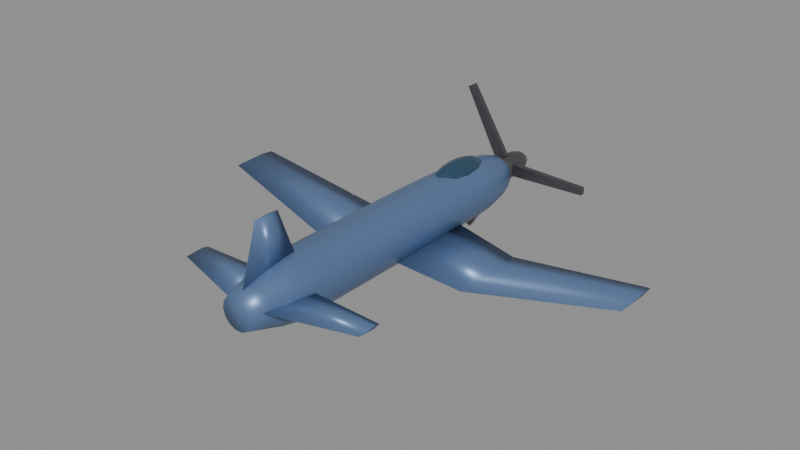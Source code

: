 # Source: f4u.blend  (saved by Blender 5.0.119; exported with 4.5.12 LTS)
import bpy
from mathutils import Matrix  # noqa: F401  (used for matrix-valued properties, if any)

bpy.ops.wm.read_factory_settings(use_empty=True)
scene = bpy.context.scene
scene.name = 'Scene'

# ---- materials (node trees are filled in below, after node groups)
mat_body_f4u = bpy.data.materials.new('Body_f4u')
mat_body_f4u.diffuse_color = (0.12, 0.2, 0.38, 1.0)
mat_canopy = bpy.data.materials.new('Canopy')
mat_canopy.diffuse_color = (0.05, 0.12, 0.2, 1.0)
mat_detail = bpy.data.materials.new('Detail')
mat_detail.diffuse_color = (0.12, 0.12, 0.13, 1.0)

# ---- material node trees
mat_body_f4u.use_nodes = True; mat_body_f4u.node_tree.nodes.clear()
_N = mat_body_f4u.node_tree.nodes; _L = mat_body_f4u.node_tree.links
n0 = _N.new('ShaderNodeBsdfPrincipled'); n0.name = 'Principled BSDF'; n0.location = (-200, 100)
n0.inputs[0].default_value = (0.12, 0.2, 0.38, 1.0)
n0.inputs[1].default_value = 0.35
n0.inputs[2].default_value = 0.4
n1 = _N.new('ShaderNodeOutputMaterial'); n1.name = 'Material Output'; n1.location = (200, 100)
_L.new(n0.outputs[0], n1.inputs[0])
n1.is_active_output = True
mat_canopy.use_nodes = True; mat_canopy.node_tree.nodes.clear()
_N = mat_canopy.node_tree.nodes; _L = mat_canopy.node_tree.links
n0 = _N.new('ShaderNodeBsdfPrincipled'); n0.name = 'Principled BSDF'; n0.location = (-200, 100)
n0.inputs[0].default_value = (0.05, 0.12, 0.2, 1.0)
n0.inputs[1].default_value = 0.6
n0.inputs[2].default_value = 0.08
n1 = _N.new('ShaderNodeOutputMaterial'); n1.name = 'Material Output'; n1.location = (200, 100)
_L.new(n0.outputs[0], n1.inputs[0])
n1.is_active_output = True
mat_detail.use_nodes = True; mat_detail.node_tree.nodes.clear()
_N = mat_detail.node_tree.nodes; _L = mat_detail.node_tree.links
n0 = _N.new('ShaderNodeBsdfPrincipled'); n0.name = 'Principled BSDF'; n0.location = (-200, 100)
n0.inputs[0].default_value = (0.12, 0.12, 0.13, 1.0)
n0.inputs[1].default_value = 0.7
n0.inputs[2].default_value = 0.35
n1 = _N.new('ShaderNodeOutputMaterial'); n1.name = 'Material Output'; n1.location = (200, 100)
_L.new(n0.outputs[0], n1.inputs[0])
n1.is_active_output = True

# ---- meshes
me_f4u_body = bpy.data.meshes.new('f4u_Body')
me_f4u_body.from_pydata([(0.4524, -5.1, 0.0), (0.4076, -5.1, 0.1963), (0.2821, -5.1, 0.3537), (0.1007, -5.1, 0.441), (-0.1007, -5.1, 0.441), (-0.2821, -5.1, 0.3537), (-0.4076, -5.1, 0.1963), (-0.4524, -5.1, 5.54e-17), (-0.4076, -5.1, -0.1963), (-0.2821, -5.1, -0.3537), (-0.1007, -5.1, -0.441), (0.1007, -5.1, -0.441), (0.2821, -5.1, -0.3537), (0.4076, -5.1, -0.1963), (0.5926, -4.636, 0.0), (0.5339, -4.636, 0.2571), (0.3695, -4.636, 0.4633), (0.1319, -4.636, 0.5777), (-0.1319, -4.636, 0.5777), (-0.3695, -4.636, 0.4633), (-0.5339, -4.636, 0.2571), (-0.5926, -4.636, 7.257e-17), (-0.5339, -4.636, -0.2571), (-0.3695, -4.636, -0.4633), (-0.1319, -4.636, -0.5777), (0.1319, -4.636, -0.5777), (0.3695, -4.636, -0.4633), (0.5339, -4.636, -0.2571), (0.7328, -4.173, 0.0), (0.6602, -4.173, 0.3179), (0.4569, -4.173, 0.5729), (0.1631, -4.173, 0.7144), (-0.1631, -4.173, 0.7144), (-0.4569, -4.173, 0.5729), (-0.6602, -4.173, 0.3179), (-0.7328, -4.173, 8.974e-17), (-0.6602, -4.173, -0.3179), (-0.4569, -4.173, -0.5729), (-0.1631, -4.173, -0.7144), (0.1631, -4.173, -0.7144), (0.4569, -4.173, -0.5729), (0.6602, -4.173, -0.3179), (0.8225, -3.709, 0.0), (0.7411, -3.709, 0.3569), (0.5128, -3.709, 0.6431), (0.183, -3.709, 0.8019), (-0.183, -3.709, 0.8019), (-0.5128, -3.709, 0.6431), (-0.7411, -3.709, 0.3569), (-0.8225, -3.709, 1.007e-16), (-0.7411, -3.709, -0.3569), (-0.5128, -3.709, -0.6431), (-0.183, -3.709, -0.8019), (0.183, -3.709, -0.8019), (0.5128, -3.709, -0.6431), (0.7411, -3.709, -0.3569), (0.8225, -3.245, 0.0), (0.7411, -3.245, 0.3569), (0.5128, -3.245, 0.6431), (0.183, -3.245, 0.8019), (-0.183, -3.245, 0.8019), (-0.5128, -3.245, 0.6431), (-0.7411, -3.245, 0.3569), (-0.8225, -3.245, 1.007e-16), (-0.7411, -3.245, -0.3569), (-0.5128, -3.245, -0.6431), (-0.183, -3.245, -0.8019), (0.183, -3.245, -0.8019), (0.5128, -3.245, -0.6431), (0.7411, -3.245, -0.3569), (0.8225, -2.782, 0.0), (0.7411, -2.782, 0.3569), (0.5128, -2.782, 0.6431), (0.183, -2.782, 0.8019), (-0.183, -2.782, 0.8019), (-0.5128, -2.782, 0.6431), (-0.7411, -2.782, 0.3569), (-0.8225, -2.782, 1.007e-16), (-0.7411, -2.782, -0.3569), (-0.5128, -2.782, -0.6431), (-0.183, -2.782, -0.8019), (0.183, -2.782, -0.8019), (0.5128, -2.782, -0.6431), (0.7411, -2.782, -0.3569), (0.8225, -2.318, 0.0), (0.7411, -2.318, 0.3569), (0.5128, -2.318, 0.6431), (0.183, -2.318, 0.8019), (-0.183, -2.318, 0.8019), (-0.5128, -2.318, 0.6431), (-0.7411, -2.318, 0.3569), (-0.8225, -2.318, 1.007e-16), (-0.7411, -2.318, -0.3569), (-0.5128, -2.318, -0.6431), (-0.183, -2.318, -0.8019), (0.183, -2.318, -0.8019), (0.5128, -2.318, -0.6431), (0.7411, -2.318, -0.3569), (0.8225, -1.855, 0.0), (0.7411, -1.855, 0.3569), (0.5128, -1.855, 0.6431), (0.183, -1.855, 0.8019), (-0.183, -1.855, 0.8019), (-0.5128, -1.855, 0.6431), (-0.7411, -1.855, 0.3569), (-0.8225, -1.855, 1.007e-16), (-0.7411, -1.855, -0.3569), (-0.5128, -1.855, -0.6431), (-0.183, -1.855, -0.8019), (0.183, -1.855, -0.8019), (0.5128, -1.855, -0.6431), (0.7411, -1.855, -0.3569), (0.8225, -1.391, 0.0), (0.7411, -1.391, 0.3569), (0.5128, -1.391, 0.6431), (0.183, -1.391, 0.8019), (-0.183, -1.391, 0.8019), (-0.5128, -1.391, 0.6431), (-0.7411, -1.391, 0.3569), (-0.8225, -1.391, 1.007e-16), (-0.7411, -1.391, -0.3569), (-0.5128, -1.391, -0.6431), (-0.183, -1.391, -0.8019), (0.183, -1.391, -0.8019), (0.5128, -1.391, -0.6431), (0.7411, -1.391, -0.3569), (0.8225, -0.9273, 0.0), (0.7411, -0.9273, 0.3569), (0.5128, -0.9273, 0.6431), (0.183, -0.9273, 0.8019), (-0.183, -0.9273, 0.8019), (-0.5128, -0.9273, 0.6431), (-0.7411, -0.9273, 0.3569), (-0.8225, -0.9273, 1.007e-16), (-0.7411, -0.9273, -0.3569), (-0.5128, -0.9273, -0.6431), (-0.183, -0.9273, -0.8019), (0.183, -0.9273, -0.8019), (0.5128, -0.9273, -0.6431), (0.7411, -0.9273, -0.3569), (0.8225, -0.4636, 0.0), (0.7411, -0.4636, 0.3569), (0.5128, -0.4636, 0.6431), (0.183, -0.4636, 0.8019), (-0.183, -0.4636, 0.8019), (-0.5128, -0.4636, 0.6431), (-0.7411, -0.4636, 0.3569), (-0.8225, -0.4636, 1.007e-16), (-0.7411, -0.4636, -0.3569), (-0.5128, -0.4636, -0.6431), (-0.183, -0.4636, -0.8019), (0.183, -0.4636, -0.8019), (0.5128, -0.4636, -0.6431), (0.7411, -0.4636, -0.3569), (0.8225, 0.0, 0.0), (0.7411, 0.0, 0.3569), (0.5128, 0.0, 0.6431), (0.183, 0.0, 0.8019), (-0.183, 0.0, 0.8019), (-0.5128, 0.0, 0.6431), (-0.7411, 0.0, 0.3569), (-0.8225, 0.0, 1.007e-16), (-0.7411, 0.0, -0.3569), (-0.5128, 0.0, -0.6431), (-0.183, 0.0, -0.8019), (0.183, 0.0, -0.8019), (0.5128, 0.0, -0.6431), (0.7411, 0.0, -0.3569), (0.8225, 0.4636, 0.0), (0.7411, 0.4636, 0.3569), (0.5128, 0.4636, 0.6431), (0.183, 0.4636, 0.8019), (-0.183, 0.4636, 0.8019), (-0.5128, 0.4636, 0.6431), (-0.7411, 0.4636, 0.3569), (-0.8225, 0.4636, 1.007e-16), (-0.7411, 0.4636, -0.3569), (-0.5128, 0.4636, -0.6431), (-0.183, 0.4636, -0.8019), (0.183, 0.4636, -0.8019), (0.5128, 0.4636, -0.6431), (0.7411, 0.4636, -0.3569), (0.8225, 0.9273, 0.0), (0.7411, 0.9273, 0.3569), (0.5128, 0.9273, 0.6431), (0.183, 0.9273, 0.8019), (-0.183, 0.9273, 0.8019), (-0.5128, 0.9273, 0.6431), (-0.7411, 0.9273, 0.3569), (-0.8225, 0.9273, 1.007e-16), (-0.7411, 0.9273, -0.3569), (-0.5128, 0.9273, -0.6431), (-0.183, 0.9273, -0.8019), (0.183, 0.9273, -0.8019), (0.5128, 0.9273, -0.6431), (0.7411, 0.9273, -0.3569), (0.819, 1.391, 0.0), (0.7379, 1.391, 0.3553), (0.5106, 1.391, 0.6403), (0.1822, 1.391, 0.7985), (-0.1822, 1.391, 0.7985), (-0.5106, 1.391, 0.6403), (-0.7379, 1.391, 0.3553), (-0.819, 1.391, 1.003e-16), (-0.7379, 1.391, -0.3553), (-0.5106, 1.391, -0.6403), (-0.1822, 1.391, -0.7985), (0.1822, 1.391, -0.7985), (0.5106, 1.391, -0.6403), (0.7379, 1.391, -0.3553), (0.8091, 1.855, 0.0), (0.729, 1.855, 0.3511), (0.5045, 1.855, 0.6326), (0.1801, 1.855, 0.7889), (-0.1801, 1.855, 0.7889), (-0.5045, 1.855, 0.6326), (-0.729, 1.855, 0.3511), (-0.8091, 1.855, 9.909e-17), (-0.729, 1.855, -0.3511), (-0.5045, 1.855, -0.6326), (-0.1801, 1.855, -0.7889), (0.1801, 1.855, -0.7889), (0.5045, 1.855, -0.6326), (0.729, 1.855, -0.3511), (0.7993, 2.318, 0.0), (0.7202, 2.318, 0.3468), (0.4984, 2.318, 0.6249), (0.1779, 2.318, 0.7793), (-0.1779, 2.318, 0.7793), (-0.4984, 2.318, 0.6249), (-0.7202, 2.318, 0.3468), (-0.7993, 2.318, 9.789e-17), (-0.7202, 2.318, -0.3468), (-0.4984, 2.318, -0.6249), (-0.1779, 2.318, -0.7793), (0.1779, 2.318, -0.7793), (0.4984, 2.318, -0.6249), (0.7202, 2.318, -0.3468), (0.7895, 2.782, 0.0), (0.7113, 2.782, 0.3425), (0.4922, 2.782, 0.6172), (0.1757, 2.782, 0.7697), (-0.1757, 2.782, 0.7697), (-0.4922, 2.782, 0.6172), (-0.7113, 2.782, 0.3425), (-0.7895, 2.782, 9.668e-17), (-0.7113, 2.782, -0.3425), (-0.4922, 2.782, -0.6172), (-0.1757, 2.782, -0.7697), (0.1757, 2.782, -0.7697), (0.4922, 2.782, -0.6172), (0.7113, 2.782, -0.3425), (0.7796, 3.245, 0.0), (0.7024, 3.245, 0.3383), (0.4861, 3.245, 0.6095), (0.1735, 3.245, 0.7601), (-0.1735, 3.245, 0.7601), (-0.4861, 3.245, 0.6095), (-0.7024, 3.245, 0.3383), (-0.7796, 3.245, 9.548e-17), (-0.7024, 3.245, -0.3383), (-0.4861, 3.245, -0.6095), (-0.1735, 3.245, -0.7601), (0.1735, 3.245, -0.7601), (0.4861, 3.245, -0.6095), (0.7024, 3.245, -0.3383), (0.7544, 3.709, 0.0), (0.6797, 3.709, 0.3273), (0.4704, 3.709, 0.5899), (0.1679, 3.709, 0.7355), (-0.1679, 3.709, 0.7355), (-0.4704, 3.709, 0.5899), (-0.6797, 3.709, 0.3273), (-0.7544, 3.709, 9.239e-17), (-0.6797, 3.709, -0.3273), (-0.4704, 3.709, -0.5899), (-0.1679, 3.709, -0.7355), (0.1679, 3.709, -0.7355), (0.4704, 3.709, -0.5899), (0.6797, 3.709, -0.3273), (0.6737, 4.173, 0.0), (0.607, 4.173, 0.2923), (0.4201, 4.173, 0.5267), (0.1499, 4.173, 0.6568), (-0.1499, 4.173, 0.6568), (-0.4201, 4.173, 0.5267), (-0.607, 4.173, 0.2923), (-0.6737, 4.173, 8.251e-17), (-0.607, 4.173, -0.2923), (-0.4201, 4.173, -0.5267), (-0.1499, 4.173, -0.6568), (0.1499, 4.173, -0.6568), (0.4201, 4.173, -0.5267), (0.607, 4.173, -0.2923), (0.5124, 4.636, 0.0), (0.4617, 4.636, 0.2223), (0.3195, 4.636, 0.4006), (0.114, 4.636, 0.4996), (-0.114, 4.636, 0.4996), (-0.3195, 4.636, 0.4006), (-0.4617, 4.636, 0.2223), (-0.5124, 4.636, 6.276e-17), (-0.4617, 4.636, -0.2223), (-0.3195, 4.636, -0.4006), (-0.114, 4.636, -0.4996), (0.114, 4.636, -0.4996), (0.3195, 4.636, -0.4006), (0.4617, 4.636, -0.2223), (0.0329, 5.1, 0.0), (0.02964, 5.1, 0.01428), (0.02051, 5.1, 0.02572), (0.007321, 5.1, 0.03208), (-0.007321, 5.1, 0.03208), (-0.02051, 5.1, 0.02572), (-0.02964, 5.1, 0.01428), (-0.0329, 5.1, 4.029e-18), (-0.02964, 5.1, -0.01428), (-0.02051, 5.1, -0.02572), (-0.007321, 5.1, -0.03208), (0.007321, 5.1, -0.03208), (0.02051, 5.1, -0.02572), (0.02964, 5.1, -0.01428), (0.4113, 2.244, -0.4524), (0.4113, 1.438, -0.3583), (0.4113, -0.4442, -0.4524), (0.4113, 1.438, -0.5465), (2.338, 2.177, -0.8225), (2.338, 1.503, -0.7473), (2.338, -0.06791, -0.8225), (2.338, 1.503, -0.8978), (6.25, 2.04, -0.2106), (6.25, 1.637, -0.1682), (6.25, 0.696, -0.2106), (6.25, 1.637, -0.2529), (-0.4113, 2.244, -0.4524), (-0.4113, 1.438, -0.3583), (-0.4113, -0.4442, -0.4524), (-0.4113, 1.438, -0.5465), (-2.338, 2.177, -0.8225), (-2.338, 1.503, -0.7473), (-2.338, -0.06791, -0.8225), (-2.338, 1.503, -0.8978), (-6.25, 2.04, -0.2106), (-6.25, 1.637, -0.1682), (-6.25, 0.696, -0.2106), (-6.25, 1.637, -0.2529), (0.0, -3.162, 0.4935), (0.06936, -3.769, 0.4935), (0.0, -4.896, 0.4935), (-0.06936, -3.769, 0.4935), (0.0, -3.719, 2.024), (0.03468, -3.962, 2.024), (0.0, -4.412, 2.024), (-0.03468, -3.962, 2.024), (0.2468, -3.422, 0.08225), (0.2468, -3.864, 0.1412), (0.2468, -4.896, 0.08225), (0.2468, -3.864, 0.0233), (2.747, -3.509, 0.08225), (2.747, -3.708, 0.1191), (2.747, -4.173, 0.08225), (2.747, -3.708, 0.04541), (-0.2468, -3.422, 0.08225), (-0.2468, -3.864, 0.1412), (-0.2468, -4.896, 0.08225), (-0.2468, -3.864, 0.0233), (-2.747, -3.509, 0.08225), (-2.747, -3.708, 0.1191), (-2.747, -4.173, 0.08225), (-2.747, -3.708, 0.04541)], [], [(0, 14, 15, 1), (1, 15, 16, 2), (2, 16, 17, 3), (3, 17, 18, 4), (4, 18, 19, 5), (5, 19, 20, 6), (6, 20, 21, 7), (7, 21, 22, 8), (8, 22, 23, 9), (9, 23, 24, 10), (10, 24, 25, 11), (11, 25, 26, 12), (12, 26, 27, 13), (13, 27, 14, 0), (14, 28, 29, 15), (15, 29, 30, 16), (16, 30, 31, 17), (17, 31, 32, 18), (18, 32, 33, 19), (19, 33, 34, 20), (20, 34, 35, 21), (21, 35, 36, 22), (22, 36, 37, 23), (23, 37, 38, 24), (24, 38, 39, 25), (25, 39, 40, 26), (26, 40, 41, 27), (27, 41, 28, 14), (28, 42, 43, 29), (29, 43, 44, 30), (30, 44, 45, 31), (31, 45, 46, 32), (32, 46, 47, 33), (33, 47, 48, 34), (34, 48, 49, 35), (35, 49, 50, 36), (36, 50, 51, 37), (37, 51, 52, 38), (38, 52, 53, 39), (39, 53, 54, 40), (40, 54, 55, 41), (41, 55, 42, 28), (42, 56, 57, 43), (43, 57, 58, 44), (44, 58, 59, 45), (45, 59, 60, 46), (46, 60, 61, 47), (47, 61, 62, 48), (48, 62, 63, 49), (49, 63, 64, 50), (50, 64, 65, 51), (51, 65, 66, 52), (52, 66, 67, 53), (53, 67, 68, 54), (54, 68, 69, 55), (55, 69, 56, 42), (56, 70, 71, 57), (57, 71, 72, 58), (58, 72, 73, 59), (59, 73, 74, 60), (60, 74, 75, 61), (61, 75, 76, 62), (62, 76, 77, 63), (63, 77, 78, 64), (64, 78, 79, 65), (65, 79, 80, 66), (66, 80, 81, 67), (67, 81, 82, 68), (68, 82, 83, 69), (69, 83, 70, 56), (70, 84, 85, 71), (71, 85, 86, 72), (72, 86, 87, 73), (73, 87, 88, 74), (74, 88, 89, 75), (75, 89, 90, 76), (76, 90, 91, 77), (77, 91, 92, 78), (78, 92, 93, 79), (79, 93, 94, 80), (80, 94, 95, 81), (81, 95, 96, 82), (82, 96, 97, 83), (83, 97, 84, 70), (84, 98, 99, 85), (85, 99, 100, 86), (86, 100, 101, 87), (87, 101, 102, 88), (88, 102, 103, 89), (89, 103, 104, 90), (90, 104, 105, 91), (91, 105, 106, 92), (92, 106, 107, 93), (93, 107, 108, 94), (94, 108, 109, 95), (95, 109, 110, 96), (96, 110, 111, 97), (97, 111, 98, 84), (98, 112, 113, 99), (99, 113, 114, 100), (100, 114, 115, 101), (101, 115, 116, 102), (102, 116, 117, 103), (103, 117, 118, 104), (104, 118, 119, 105), (105, 119, 120, 106), (106, 120, 121, 107), (107, 121, 122, 108), (108, 122, 123, 109), (109, 123, 124, 110), (110, 124, 125, 111), (111, 125, 112, 98), (112, 126, 127, 113), (113, 127, 128, 114), (114, 128, 129, 115), (115, 129, 130, 116), (116, 130, 131, 117), (117, 131, 132, 118), (118, 132, 133, 119), (119, 133, 134, 120), (120, 134, 135, 121), (121, 135, 136, 122), (122, 136, 137, 123), (123, 137, 138, 124), (124, 138, 139, 125), (125, 139, 126, 112), (126, 140, 141, 127), (127, 141, 142, 128), (128, 142, 143, 129), (129, 143, 144, 130), (130, 144, 145, 131), (131, 145, 146, 132), (132, 146, 147, 133), (133, 147, 148, 134), (134, 148, 149, 135), (135, 149, 150, 136), (136, 150, 151, 137), (137, 151, 152, 138), (138, 152, 153, 139), (139, 153, 140, 126), (140, 154, 155, 141), (141, 155, 156, 142), (142, 156, 157, 143), (143, 157, 158, 144), (144, 158, 159, 145), (145, 159, 160, 146), (146, 160, 161, 147), (147, 161, 162, 148), (148, 162, 163, 149), (149, 163, 164, 150), (150, 164, 165, 151), (151, 165, 166, 152), (152, 166, 167, 153), (153, 167, 154, 140), (154, 168, 169, 155), (155, 169, 170, 156), (156, 170, 171, 157), (157, 171, 172, 158), (158, 172, 173, 159), (159, 173, 174, 160), (160, 174, 175, 161), (161, 175, 176, 162), (162, 176, 177, 163), (163, 177, 178, 164), (164, 178, 179, 165), (165, 179, 180, 166), (166, 180, 181, 167), (167, 181, 168, 154), (168, 182, 183, 169), (169, 183, 184, 170), (170, 184, 185, 171), (171, 185, 186, 172), (172, 186, 187, 173), (173, 187, 188, 174), (174, 188, 189, 175), (175, 189, 190, 176), (176, 190, 191, 177), (177, 191, 192, 178), (178, 192, 193, 179), (179, 193, 194, 180), (180, 194, 195, 181), (181, 195, 182, 168), (182, 196, 197, 183), (183, 197, 198, 184), (184, 198, 199, 185), (185, 199, 200, 186), (186, 200, 201, 187), (187, 201, 202, 188), (188, 202, 203, 189), (189, 203, 204, 190), (190, 204, 205, 191), (191, 205, 206, 192), (192, 206, 207, 193), (193, 207, 208, 194), (194, 208, 209, 195), (195, 209, 196, 182), (196, 210, 211, 197), (197, 211, 212, 198), (198, 212, 213, 199), (199, 213, 214, 200), (200, 214, 215, 201), (201, 215, 216, 202), (202, 216, 217, 203), (203, 217, 218, 204), (204, 218, 219, 205), (205, 219, 220, 206), (206, 220, 221, 207), (207, 221, 222, 208), (208, 222, 223, 209), (209, 223, 210, 196), (210, 224, 225, 211), (211, 225, 226, 212), (212, 226, 227, 213), (213, 227, 228, 214), (214, 228, 229, 215), (215, 229, 230, 216), (216, 230, 231, 217), (217, 231, 232, 218), (218, 232, 233, 219), (219, 233, 234, 220), (220, 234, 235, 221), (221, 235, 236, 222), (222, 236, 237, 223), (223, 237, 224, 210), (224, 238, 239, 225), (225, 239, 240, 226), (226, 240, 241, 227), (227, 241, 242, 228), (228, 242, 243, 229), (229, 243, 244, 230), (230, 244, 245, 231), (231, 245, 246, 232), (232, 246, 247, 233), (233, 247, 248, 234), (234, 248, 249, 235), (235, 249, 250, 236), (236, 250, 251, 237), (237, 251, 238, 224), (238, 252, 253, 239), (239, 253, 254, 240), (240, 254, 255, 241), (241, 255, 256, 242), (242, 256, 257, 243), (243, 257, 258, 244), (244, 258, 259, 245), (245, 259, 260, 246), (246, 260, 261, 247), (247, 261, 262, 248), (248, 262, 263, 249), (249, 263, 264, 250), (250, 264, 265, 251), (251, 265, 252, 238), (252, 266, 267, 253), (253, 267, 268, 254), (254, 268, 269, 255), (255, 269, 270, 256), (256, 270, 271, 257), (257, 271, 272, 258), (258, 272, 273, 259), (259, 273, 274, 260), (260, 274, 275, 261), (261, 275, 276, 262), (262, 276, 277, 263), (263, 277, 278, 264), (264, 278, 279, 265), (265, 279, 266, 252), (266, 280, 281, 267), (267, 281, 282, 268), (268, 282, 283, 269), (269, 283, 284, 270), (270, 284, 285, 271), (271, 285, 286, 272), (272, 286, 287, 273), (273, 287, 288, 274), (274, 288, 289, 275), (275, 289, 290, 276), (276, 290, 291, 277), (277, 291, 292, 278), (278, 292, 293, 279), (279, 293, 280, 266), (280, 294, 295, 281), (281, 295, 296, 282), (282, 296, 297, 283), (283, 297, 298, 284), (284, 298, 299, 285), (285, 299, 300, 286), (286, 300, 301, 287), (287, 301, 302, 288), (288, 302, 303, 289), (289, 303, 304, 290), (290, 304, 305, 291), (291, 305, 306, 292), (292, 306, 307, 293), (293, 307, 294, 280), (294, 308, 309, 295), (295, 309, 310, 296), (296, 310, 311, 297), (297, 311, 312, 298), (298, 312, 313, 299), (299, 313, 314, 300), (300, 314, 315, 301), (301, 315, 316, 302), (302, 316, 317, 303), (303, 317, 318, 304), (304, 318, 319, 305), (305, 319, 320, 306), (306, 320, 321, 307), (307, 321, 308, 294), (13, 0, 1, 2, 3, 4, 5, 6, 7, 8, 9, 10, 11, 12), (308, 321, 320, 319, 318, 317, 316, 315, 314, 313, 312, 311, 310, 309), (322, 323, 327, 326), (323, 324, 328, 327), (324, 325, 329, 328), (325, 322, 326, 329), (325, 324, 323, 322), (326, 327, 328, 329), (326, 327, 331, 330), (327, 328, 332, 331), (328, 329, 333, 332), (329, 326, 330, 333), (330, 331, 332, 333), (334, 338, 339, 335), (335, 339, 340, 336), (336, 340, 341, 337), (337, 341, 338, 334), (337, 334, 335, 336), (338, 339, 340, 341), (338, 342, 343, 339), (339, 343, 344, 340), (340, 344, 345, 341), (341, 345, 342, 338), (342, 345, 344, 343), (346, 350, 351, 347), (347, 351, 352, 348), (348, 352, 353, 349), (349, 353, 350, 346), (349, 346, 347, 348), (350, 353, 352, 351), (354, 355, 359, 358), (355, 356, 360, 359), (356, 357, 361, 360), (357, 354, 358, 361), (357, 356, 355, 354), (358, 359, 360, 361), (362, 366, 367, 363), (363, 367, 368, 364), (364, 368, 369, 365), (365, 369, 366, 362), (365, 362, 363, 364), (366, 369, 368, 367)])
me_f4u_body.polygons.foreach_set('use_smooth', [True] * 350)
me_f4u_body.materials.append(mat_body_f4u)
me_f4u_body.update()
me_f4u_canopy = bpy.data.meshes.new('f4u_Canopy')
me_f4u_canopy.from_pydata([(0.0, 2.856, 0.9977), (0.0, 3.586, 0.8741), (0.0, 3.889, 0.5758), (0.0, 2.856, 0.1538), (0.07649, 3.198, 0.9656), (0.1413, 3.488, 0.8741), (0.1847, 3.682, 0.7372), (0.1999, 3.75, 0.5758), (0.1847, 3.682, 0.4143), (0.1413, 3.488, 0.2774), (0.07649, 3.198, 0.1859), (0.1325, 3.054, 0.9656), (0.2448, 3.221, 0.8741), (0.3198, 3.333, 0.7372), (0.3462, 3.372, 0.5758), (0.3198, 3.333, 0.4143), (0.2448, 3.221, 0.2774), (0.1325, 3.054, 0.1859), (0.153, 2.856, 0.9656), (0.2827, 2.856, 0.8741), (0.3693, 2.856, 0.7372), (0.3997, 2.856, 0.5758), (0.3693, 2.856, 0.4143), (0.2827, 2.856, 0.2774), (0.153, 2.856, 0.1859), (0.1325, 2.658, 0.9656), (0.2448, 2.491, 0.8741), (0.3198, 2.379, 0.7372), (0.3462, 2.34, 0.5758), (0.3198, 2.379, 0.4143), (0.2448, 2.491, 0.2774), (0.1325, 2.658, 0.1859), (0.07649, 2.514, 0.9656), (0.1413, 2.224, 0.8741), (0.1847, 2.03, 0.7372), (0.1999, 1.962, 0.5758), (0.1847, 2.03, 0.4143), (0.1413, 2.224, 0.2774), (0.07649, 2.514, 0.1859), (0.0, 2.461, 0.9656), (-2.383e-08, 2.126, 0.8741), (0.0, 1.902, 0.7372), (0.0, 1.823, 0.5758), (0.0, 1.902, 0.4143), (-2.383e-08, 2.126, 0.2774), (0.0, 2.461, 0.1859), (-0.07649, 2.514, 0.9656), (-0.1413, 2.224, 0.8741), (-0.1847, 2.03, 0.7372), (-0.1999, 1.962, 0.5758), (-0.1847, 2.03, 0.4143), (-0.1413, 2.224, 0.2774), (-0.07649, 2.514, 0.1859), (-0.1325, 2.658, 0.9656), (-0.2448, 2.491, 0.8741), (-0.3198, 2.379, 0.7372), (-0.3462, 2.34, 0.5758), (-0.3198, 2.379, 0.4143), (-0.2448, 2.491, 0.2774), (-0.1325, 2.658, 0.1859), (-0.153, 2.856, 0.9656), (-0.2827, 2.856, 0.8741), (-0.3693, 2.856, 0.7372), (-0.3997, 2.856, 0.5758), (-0.3693, 2.856, 0.4143), (-0.2827, 2.856, 0.2774), (-0.153, 2.856, 0.1859), (-0.1325, 3.054, 0.9656), (-0.2448, 3.221, 0.8741), (-0.3198, 3.333, 0.7372), (-0.3462, 3.372, 0.5758), (-0.3198, 3.333, 0.4143), (-0.2448, 3.221, 0.2774), (-0.1325, 3.054, 0.1859), (-0.07649, 3.198, 0.9656), (-0.1413, 3.488, 0.8741), (-0.1847, 3.682, 0.7372), (-0.1999, 3.75, 0.5758), (-0.1847, 3.682, 0.4143), (-0.1413, 3.488, 0.2774), (-0.07649, 3.198, 0.1859), (-5.957e-09, 3.251, 0.9656), (-1.191e-08, 3.81, 0.7372), (-1.191e-08, 3.81, 0.4143), (4.765e-08, 3.586, 0.2774), (-5.957e-09, 3.251, 0.1859)], [], [(3, 85, 10), (84, 83, 8, 9), (2, 82, 6, 7), (1, 81, 4, 5), (85, 84, 9, 10), (83, 2, 7, 8), (82, 1, 5, 6), (81, 0, 4), (5, 4, 11, 12), (10, 9, 16, 17), (8, 7, 14, 15), (6, 5, 12, 13), (4, 0, 11), (3, 10, 17), (9, 8, 15, 16), (7, 6, 13, 14), (17, 16, 23, 24), (15, 14, 21, 22), (13, 12, 19, 20), (11, 0, 18), (3, 17, 24), (16, 15, 22, 23), (14, 13, 20, 21), (12, 11, 18, 19), (18, 0, 25), (3, 24, 31), (23, 22, 29, 30), (21, 20, 27, 28), (19, 18, 25, 26), (24, 23, 30, 31), (22, 21, 28, 29), (20, 19, 26, 27), (30, 29, 36, 37), (28, 27, 34, 35), (26, 25, 32, 33), (31, 30, 37, 38), (29, 28, 35, 36), (27, 26, 33, 34), (25, 0, 32), (3, 31, 38), (38, 37, 44, 45), (36, 35, 42, 43), (34, 33, 40, 41), (32, 0, 39), (3, 38, 45), (37, 36, 43, 44), (35, 34, 41, 42), (33, 32, 39, 40), (43, 42, 49, 50), (41, 40, 47, 48), (39, 0, 46), (3, 45, 52), (44, 43, 50, 51), (42, 41, 48, 49), (40, 39, 46, 47), (45, 44, 51, 52), (3, 52, 59), (51, 50, 57, 58), (49, 48, 55, 56), (47, 46, 53, 54), (52, 51, 58, 59), (50, 49, 56, 57), (48, 47, 54, 55), (46, 0, 53), (56, 55, 62, 63), (54, 53, 60, 61), (59, 58, 65, 66), (57, 56, 63, 64), (55, 54, 61, 62), (53, 0, 60), (3, 59, 66), (58, 57, 64, 65), (66, 65, 72, 73), (64, 63, 70, 71), (62, 61, 68, 69), (60, 0, 67), (3, 66, 73), (65, 64, 71, 72), (63, 62, 69, 70), (61, 60, 67, 68), (69, 68, 75, 76), (67, 0, 74), (3, 73, 80), (72, 71, 78, 79), (70, 69, 76, 77), (68, 67, 74, 75), (73, 72, 79, 80), (71, 70, 77, 78), (3, 80, 85), (79, 78, 83, 84), (77, 76, 82, 2), (75, 74, 81, 1), (80, 79, 84, 85), (78, 77, 2, 83), (76, 75, 1, 82), (74, 0, 81)])
me_f4u_canopy.polygons.foreach_set('use_smooth', [True] * 96)
me_f4u_canopy.materials.append(mat_canopy)
me_f4u_canopy.update()
me_f4u_detail = bpy.data.meshes.new('f4u_Detail')
me_f4u_detail.from_pydata([(0.0, 5.341, 0.35), (0.0, 5.836, 0.2475), (0.0, 6.041, 0.0), (0.0, 5.341, -0.35), (0.06697, 5.573, 0.3234), (0.1237, 5.77, 0.2475), (0.1617, 5.901, 0.1339), (0.175, 5.947, 0.0), (0.1617, 5.901, -0.1339), (0.1237, 5.77, -0.2475), (0.06697, 5.573, -0.3234), (-0.3016, 5.066, -0.1723), (0.116, 5.475, 0.3234), (0.2143, 5.589, 0.2475), (0.28, 5.664, 0.1339), (0.3031, 5.691, 0.0), (0.28, 5.664, -0.1339), (0.2143, 5.589, -0.2475), (0.116, 5.475, -0.3234), (-1.337, 5.066, -2.115), (-1.163, 5.066, -2.215), (0.1339, 5.341, 0.3234), (0.2475, 5.341, 0.2475), (0.3234, 5.341, 0.1339), (0.35, 5.341, 0.0), (0.3234, 5.341, -0.1339), (0.2475, 5.341, -0.2475), (0.1339, 5.341, -0.3234), (0.001554, 5.066, -0.3473), (-0.3016, 5.216, -0.1723), (0.116, 5.207, 0.3234), (0.2143, 5.094, 0.2475), (0.28, 5.018, 0.1339), (0.3031, 4.991, 0.0), (0.28, 5.018, -0.1339), (0.2143, 5.094, -0.2475), (0.116, 5.207, -0.3234), (-1.337, 5.216, -2.115), (-1.163, 5.216, -2.215), (0.06697, 5.109, 0.3234), (0.1237, 4.912, 0.2475), (0.1617, 4.781, 0.1339), (0.175, 4.735, 0.0), (0.1617, 4.781, -0.1339), (0.1237, 4.912, -0.2475), (0.06697, 5.109, -0.3234), (0.001554, 5.216, -0.3473), (0.001554, 5.066, 0.3473), (0.0, 5.073, 0.3234), (-2.086e-08, 4.846, 0.2475), (0.0, 4.694, 0.1339), (0.0, 4.641, 0.0), (0.0, 4.694, -0.1339), (-2.086e-08, 4.846, -0.2475), (0.0, 5.073, -0.3234), (-1.163, 5.066, 2.215), (-1.337, 5.066, 2.115), (-0.06697, 5.109, 0.3234), (-0.1237, 4.912, 0.2475), (-0.1617, 4.781, 0.1339), (-0.175, 4.735, 0.0), (-0.1617, 4.781, -0.1339), (-0.1237, 4.912, -0.2475), (-0.06697, 5.109, -0.3234), (-0.3016, 5.066, 0.1723), (0.001554, 5.216, 0.3473), (-0.116, 5.207, 0.3234), (-0.2143, 5.094, 0.2475), (-0.28, 5.018, 0.1339), (-0.3031, 4.991, 0.0), (-0.28, 5.018, -0.1339), (-0.2143, 5.094, -0.2475), (-0.116, 5.207, -0.3234), (-1.163, 5.216, 2.215), (-1.337, 5.216, 2.115), (-0.1339, 5.341, 0.3234), (-0.2475, 5.341, 0.2475), (-0.3234, 5.341, 0.1339), (-0.35, 5.341, 0.0), (-0.3234, 5.341, -0.1339), (-0.2475, 5.341, -0.2475), (-0.1339, 5.341, -0.3234), (-0.3016, 5.216, 0.1723), (0.3, 5.066, -0.175), (-0.116, 5.475, 0.3234), (-0.2143, 5.589, 0.2475), (-0.28, 5.664, 0.1339), (-0.3031, 5.691, 0.0), (-0.28, 5.664, -0.1339), (-0.2143, 5.589, -0.2475), (-0.116, 5.475, -0.3234), (2.5, 5.066, -0.1), (2.5, 5.066, 0.1), (-0.06697, 5.573, 0.3234), (-0.1237, 5.77, 0.2475), (-0.1617, 5.901, 0.1339), (-0.175, 5.947, 0.0), (-0.1617, 5.901, -0.1339), (-0.1237, 5.77, -0.2475), (-0.06697, 5.573, -0.3234), (0.3, 5.066, 0.175), (0.3, 5.216, -0.175), (-5.215e-09, 5.609, 0.3234), (2.5, 5.216, -0.1), (-1.043e-08, 5.988, 0.1339), (2.5, 5.216, 0.1), (-1.043e-08, 5.988, -0.1339), (4.172e-08, 5.836, -0.2475), (-5.215e-09, 5.609, -0.3234), (0.3, 5.216, 0.175)], [], [(107, 106, 8, 9), (2, 104, 6, 7), (1, 102, 4, 5), (108, 107, 9, 10), (106, 2, 7, 8), (104, 1, 5, 6), (102, 0, 4), (3, 108, 10), (10, 9, 17, 18), (8, 7, 15, 16), (6, 5, 13, 14), (4, 0, 12), (3, 10, 18), (9, 8, 16, 17), (7, 6, 14, 15), (5, 4, 12, 13), (14, 13, 22, 23), (12, 0, 21), (3, 18, 27), (17, 16, 25, 26), (15, 14, 23, 24), (13, 12, 21, 22), (18, 17, 26, 27), (16, 15, 24, 25), (3, 27, 36), (26, 25, 34, 35), (24, 23, 32, 33), (22, 21, 30, 31), (27, 26, 35, 36), (25, 24, 33, 34), (23, 22, 31, 32), (21, 0, 30), (31, 30, 39, 40), (36, 35, 44, 45), (34, 33, 42, 43), (32, 31, 40, 41), (30, 0, 39), (3, 36, 45), (35, 34, 43, 44), (33, 32, 41, 42), (45, 44, 53, 54), (43, 42, 51, 52), (41, 40, 49, 50), (39, 0, 48), (3, 45, 54), (44, 43, 52, 53), (42, 41, 50, 51), (40, 39, 48, 49), (48, 0, 57), (3, 54, 63), (53, 52, 61, 62), (51, 50, 59, 60), (49, 48, 57, 58), (54, 53, 62, 63), (52, 51, 60, 61), (50, 49, 58, 59), (62, 61, 70, 71), (60, 59, 68, 69), (58, 57, 66, 67), (63, 62, 71, 72), (61, 60, 69, 70), (59, 58, 67, 68), (57, 0, 66), (3, 63, 72), (72, 71, 80, 81), (70, 69, 78, 79), (68, 67, 76, 77), (66, 0, 75), (3, 72, 81), (71, 70, 79, 80), (69, 68, 77, 78), (67, 66, 75, 76), (79, 78, 87, 88), (77, 76, 85, 86), (75, 0, 84), (3, 81, 90), (80, 79, 88, 89), (78, 77, 86, 87), (76, 75, 84, 85), (81, 80, 89, 90), (3, 90, 99), (89, 88, 97, 98), (87, 86, 95, 96), (85, 84, 93, 94), (90, 89, 98, 99), (88, 87, 96, 97), (86, 85, 94, 95), (84, 0, 93), (96, 95, 104, 2), (94, 93, 102, 1), (99, 98, 107, 108), (97, 96, 2, 106), (95, 94, 1, 104), (93, 0, 102), (3, 99, 108), (98, 97, 106, 107), (109, 105, 103, 101), (83, 91, 92, 100), (109, 100, 92, 105), (105, 92, 91, 103), (103, 91, 83, 101), (101, 83, 100, 109), (82, 74, 73, 65), (47, 55, 56, 64), (82, 64, 56, 74), (74, 56, 55, 73), (73, 55, 47, 65), (65, 47, 64, 82), (46, 38, 37, 29), (11, 19, 20, 28), (46, 28, 20, 38), (38, 20, 19, 37), (37, 19, 11, 29), (29, 11, 28, 46)])
me_f4u_detail.materials.append(mat_detail)
me_f4u_detail.update()

# ---- objects
ob_body = bpy.data.objects.new('Body', me_f4u_body)
ob_canopy = bpy.data.objects.new('Canopy', me_f4u_canopy)
ob_detail = bpy.data.objects.new('Detail', me_f4u_detail)

# ---- transforms, parenting, visibility, modifiers, constraints
ob_body.location = (0.0, 0.0, 0.0)
ob_canopy.location = (0.0, 0.0, 0.0)
ob_detail.location = (0.0, 0.0, 0.0)

# ---- collection membership
scene.collection.objects.link(ob_body)
scene.collection.objects.link(ob_canopy)
scene.collection.objects.link(ob_detail)

# ---- scene / render settings (as saved in the file)
scene.frame_start = 1; scene.frame_end = 250; scene.frame_set(1)
scene.render.engine = 'BLENDER_EEVEE_NEXT'
scene.render.bake_bias = 0.0
scene.render.bake_samples = 0
scene.cycles.sampling_pattern = 'TABULATED_SOBOL'
scene.eevee.use_volume_custom_range = False
bpy.context.view_layer.update()

# ---- added for rendering (the .blend has no active camera and no usable light): camera, sun + grey world if the file has none
cam_auto = bpy.data.cameras.new('AutoCamera')
cam_auto.lens = 50.0
cam_auto.sensor_width = 36.0
cam_auto.clip_end = 1000.0
ob_auto_camera = bpy.data.objects.new('AutoCamera', cam_auto)
scene.collection.objects.link(ob_auto_camera)
ob_auto_camera.location = (16.0254, -18.7599, 12.8203)
ob_auto_camera.rotation_euler = (1.09748, -7.21219e-08, 0.694738)
scene.camera = ob_auto_camera
light_auto_sun = bpy.data.lights.new('AutoSun', 'SUN')
light_auto_sun.energy = 3.0
light_auto_sun.angle = 0.0523599
ob_auto_sun = bpy.data.objects.new('AutoSun', light_auto_sun)
scene.collection.objects.link(ob_auto_sun)
ob_auto_sun.rotation_euler = (0.872665, 0.174533, 0.523599)
if scene.world is None:
    world_auto = bpy.data.worlds.new('AutoWorld')
    world_auto.color = (0.3, 0.3, 0.3)
    scene.world = world_auto
bpy.context.view_layer.update()

